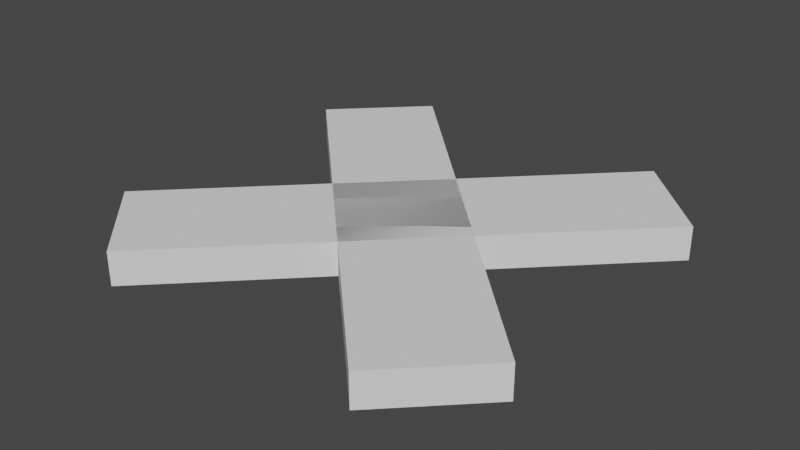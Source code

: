 # Source: switch.blend  (saved by Blender 3.0.42; exported with 4.5.12 LTS)
import bpy
from mathutils import Matrix  # noqa: F401  (used for matrix-valued properties, if any)

bpy.ops.wm.read_factory_settings(use_empty=True)
scene = bpy.context.scene
scene.name = 'Scene'

# ---- collections
col_collection = bpy.data.collections.new('Collection'); scene.collection.children.link(col_collection)

# ---- world
world_world = bpy.data.worlds.new('World'); scene.world = world_world
world_world.use_nodes = True; world_world.node_tree.nodes.clear()
_N = world_world.node_tree.nodes; _L = world_world.node_tree.links
n0 = _N.new('ShaderNodeOutputWorld'); n0.name = 'World Output'; n0.location = (300, 300)
n1 = _N.new('ShaderNodeBackground'); n1.name = 'Background'; n1.location = (10, 300)
n1.inputs[0].default_value = (0.05088, 0.05088, 0.05088, 1.0)
_L.new(n1.outputs[0], n0.inputs[0])
n0.is_active_output = True
world_world.color = (0.05088, 0.05088, 0.05088)
world_world.use_sun_shadow = False
world_world.sun_shadow_jitter_overblur = 0.0

# ---- meshes
me_cube_002 = bpy.data.meshes.new('Cube.002')
me_cube_002.from_pydata([(2.323, -0.06667, 13.08), (2.323, 0.06667, 13.08), (-3.738, -0.06667, -8.132), (-3.738, 0.06667, -8.132), (3.738, -0.06667, 8.132), (3.738, 0.06667, 8.132), (-2.323, -0.06667, -13.08), (-2.323, 0.06667, -13.08), (-3.738, -0.06667, 8.132), (-3.738, 0.06667, 8.132), (2.323, -0.06667, -13.08), (2.323, 0.06667, -13.08), (-2.323, -0.06667, 13.08), (-2.323, 0.06667, 13.08), (3.738, -0.06667, -8.132), (3.738, 0.06667, -8.132)], [], [(0, 1, 3, 2), (2, 3, 7, 6), (6, 7, 5, 4), (4, 5, 1, 0), (2, 6, 4, 0), (7, 3, 1, 5), (8, 9, 11, 10), (10, 11, 15, 14), (14, 15, 13, 12), (12, 13, 9, 8), (10, 14, 12, 8), (15, 11, 9, 13)])
_uv = me_cube_002.uv_layers.new(name='UVMap')
_uv.uv.foreach_set('vector', [0.375, 0.0, 0.625, 0.0, 0.625, 0.25, 0.375, 0.25, 0.375, 0.25, 0.625, 0.25, 0.625, 0.5, 0.375, 0.5, 0.375, 0.5, 0.625, 0.5, 0.625, 0.75, 0.375, 0.75, 0.375, 0.75, 0.625, 0.75, 0.625, 1.0, 0.375, 1.0, 0.125, 0.5, 0.375, 0.5, 0.375, 0.75, 0.125, 0.75, 0.625, 0.5, 0.875, 0.5, 0.875, 0.75, 0.625, 0.75, 0.375, 0.0, 0.625, 0.0, 0.625, 0.25, 0.375, 0.25, 0.375, 0.25, 0.625, 0.25, 0.625, 0.5, 0.375, 0.5, 0.375, 0.5, 0.625, 0.5, 0.625, 0.75, 0.375, 0.75, 0.375, 0.75, 0.625, 0.75, 0.625, 1.0, 0.375, 1.0, 0.125, 0.5, 0.375, 0.5, 0.375, 0.75, 0.125, 0.75, 0.625, 0.5, 0.875, 0.5, 0.875, 0.75, 0.625, 0.75])
me_cube_002.use_remesh_fix_poles = True
me_cube_002.use_remesh_preserve_attributes = False
me_cube_002.update()

# ---- objects
ob_cube_002 = bpy.data.objects.new('Cube.002', me_cube_002)

# ---- transforms, parenting, visibility, modifiers, constraints
ob_cube_002.location = (0.0, 0.0, 0.0)
ob_cube_002.rotation_euler = (1.571, 0.0, 0.0)
ob_cube_002.scale = (0.06316, 0.2707, 0.01805)

# ---- collection membership
col_collection.objects.link(ob_cube_002)

# ---- scene / render settings (as saved in the file)
scene.frame_start = 1; scene.frame_end = 250; scene.frame_set(1)
scene.render.engine = 'BLENDER_EEVEE_NEXT'
scene.cycles.sampling_pattern = 'TABULATED_SOBOL'
scene.cycles.use_light_tree = False
scene.view_settings.view_transform = 'Filmic'
bpy.context.view_layer.update()

# ---- added for rendering (the .blend has no active camera and no usable light): camera, sun
cam_auto = bpy.data.cameras.new('AutoCamera')
cam_auto.lens = 50.0
cam_auto.sensor_width = 36.0
cam_auto.clip_end = 1000.0
ob_auto_camera = bpy.data.objects.new('AutoCamera', cam_auto)
scene.collection.objects.link(ob_auto_camera)
ob_auto_camera.location = (0.618648, -0.742378, 0.494919)
ob_auto_camera.rotation_euler = (1.09748, -7.21219e-08, 0.694738)
scene.camera = ob_auto_camera
light_auto_sun = bpy.data.lights.new('AutoSun', 'SUN')
light_auto_sun.energy = 3.0
light_auto_sun.angle = 0.0523599
ob_auto_sun = bpy.data.objects.new('AutoSun', light_auto_sun)
scene.collection.objects.link(ob_auto_sun)
ob_auto_sun.rotation_euler = (0.872665, 0.174533, 0.523599)
bpy.context.view_layer.update()
